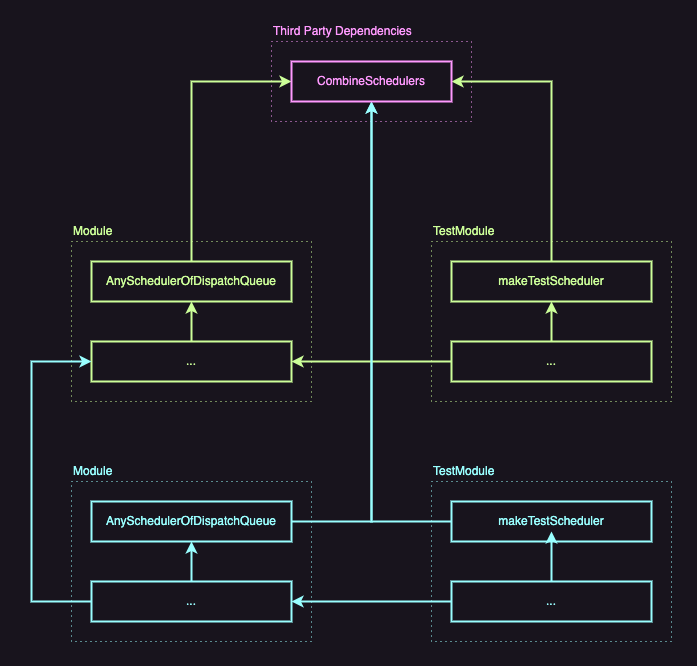

The diagram above was exported from draw.io. Its source (the exported page's mxGraphModel, read from the mxfile embedded in the PNG):
<mxGraphModel dx="1377" dy="708" grid="1" gridSize="10" guides="1" tooltips="1" connect="1" arrows="1" fold="1" page="0" pageScale="1" pageWidth="827" pageHeight="1169" math="0" shadow="0">
  <root>
    <mxCell id="0" />
    <mxCell id="1" parent="0" />
    <mxCell id="2" value="Third Party Dependencies" style="rounded=0;whiteSpace=wrap;html=1;align=left;verticalAlign=top;spacingTop=-24;dashed=1;strokeWidth=1;strokeColor=#FF99FF;fontColor=#FF99FF;dashPattern=1 4;" vertex="1" parent="1">
      <mxGeometry x="420" y="60" width="200" height="80" as="geometry" />
    </mxCell>
    <mxCell id="3" value="TestModule" style="rounded=0;whiteSpace=wrap;html=1;align=left;verticalAlign=top;spacingTop=-24;dashed=1;strokeWidth=1;strokeColor=#CCFF99;fontColor=#CCFF99;dashPattern=1 4;" vertex="1" parent="1">
      <mxGeometry x="580" y="260" width="240" height="160" as="geometry" />
    </mxCell>
    <mxCell id="4" value="Module" style="rounded=0;whiteSpace=wrap;html=1;align=left;verticalAlign=top;spacingTop=-24;dashed=1;strokeWidth=1;strokeColor=#CCFF99;fontColor=#CCFF99;dashPattern=1 4;" vertex="1" parent="1">
      <mxGeometry x="220" y="260" width="240" height="160" as="geometry" />
    </mxCell>
    <mxCell id="5" value="Module" style="rounded=0;whiteSpace=wrap;html=1;align=left;verticalAlign=top;spacingTop=-24;dashed=1;strokeWidth=1;strokeColor=#99FFFF;fontColor=#99FFFF;dashPattern=1 4;" vertex="1" parent="1">
      <mxGeometry x="220" y="500" width="240" height="160" as="geometry" />
    </mxCell>
    <mxCell id="6" value="TestModule" style="rounded=0;whiteSpace=wrap;html=1;align=left;verticalAlign=top;spacingTop=-24;dashed=1;strokeWidth=1;strokeColor=#99FFFF;fontColor=#99FFFF;dashPattern=1 4;" vertex="1" parent="1">
      <mxGeometry x="580" y="500" width="240" height="160" as="geometry" />
    </mxCell>
    <mxCell id="7" value="AnySchedulerOfDispatchQueue" style="rounded=0;whiteSpace=wrap;html=1;fontColor=#CCFF99;strokeColor=#CCFF99;strokeWidth=2;" vertex="1" parent="1">
      <mxGeometry x="240" y="280" width="200" height="40" as="geometry" />
    </mxCell>
    <mxCell id="8" value="AnySchedulerOfDispatchQueue" style="rounded=0;whiteSpace=wrap;html=1;fontColor=#99FFFF;strokeColor=#99FFFF;strokeWidth=2;" vertex="1" parent="1">
      <mxGeometry x="240" y="520" width="200" height="40" as="geometry" />
    </mxCell>
    <mxCell id="9" value="makeTestScheduler" style="rounded=0;whiteSpace=wrap;html=1;fontColor=#99FFFF;strokeColor=#99FFFF;strokeWidth=2;" vertex="1" parent="1">
      <mxGeometry x="600" y="520" width="200" height="40" as="geometry" />
    </mxCell>
    <mxCell id="10" value="makeTestScheduler" style="rounded=0;whiteSpace=wrap;html=1;fontColor=#CCFF99;strokeColor=#CCFF99;strokeWidth=2;" vertex="1" parent="1">
      <mxGeometry x="600" y="280" width="200" height="40" as="geometry" />
    </mxCell>
    <mxCell id="11" style="edgeStyle=orthogonalEdgeStyle;rounded=0;orthogonalLoop=1;jettySize=auto;html=1;strokeWidth=2;strokeColor=#CCFF99;fontColor=#CCFF99;entryX=0;entryY=0.5;entryDx=0;entryDy=0;" edge="1" source="7" target="26" parent="1">
      <mxGeometry relative="1" as="geometry">
        <mxPoint x="520" y="120" as="targetPoint" />
        <mxPoint x="-220.0000000000009" y="349.99999999999955" as="sourcePoint" />
      </mxGeometry>
    </mxCell>
    <mxCell id="12" value="..." style="rounded=0;whiteSpace=wrap;html=1;fontColor=#CCFF99;strokeColor=#CCFF99;strokeWidth=2;" vertex="1" parent="1">
      <mxGeometry x="240" y="360" width="200" height="40" as="geometry" />
    </mxCell>
    <mxCell id="13" style="edgeStyle=orthogonalEdgeStyle;rounded=0;orthogonalLoop=1;jettySize=auto;html=1;strokeWidth=2;strokeColor=#CCFF99;fontColor=#CCFF99;entryX=0.5;entryY=1;entryDx=0;entryDy=0;exitX=0.5;exitY=0;exitDx=0;exitDy=0;" edge="1" source="12" target="7" parent="1">
      <mxGeometry relative="1" as="geometry">
        <mxPoint x="-20" y="369.99999999999955" as="targetPoint" />
        <mxPoint x="-220.0000000000009" y="369.99999999999955" as="sourcePoint" />
      </mxGeometry>
    </mxCell>
    <mxCell id="14" value="..." style="rounded=0;whiteSpace=wrap;html=1;fontColor=#99FFFF;strokeColor=#99FFFF;strokeWidth=2;" vertex="1" parent="1">
      <mxGeometry x="240" y="600" width="200" height="40" as="geometry" />
    </mxCell>
    <mxCell id="15" style="edgeStyle=orthogonalEdgeStyle;rounded=0;orthogonalLoop=1;jettySize=auto;html=1;strokeWidth=2;strokeColor=#99FFFF;fontColor=#99FFFF;entryX=0.5;entryY=1;entryDx=0;entryDy=0;exitX=1;exitY=0.5;exitDx=0;exitDy=0;" edge="1" source="8" target="26" parent="1">
      <mxGeometry relative="1" as="geometry">
        <mxPoint x="640.0000000000002" y="120" as="targetPoint" />
        <mxPoint x="-220.0000000000009" y="349.99999999999955" as="sourcePoint" />
      </mxGeometry>
    </mxCell>
    <mxCell id="16" style="edgeStyle=orthogonalEdgeStyle;rounded=0;orthogonalLoop=1;jettySize=auto;html=1;strokeWidth=2;strokeColor=#99FFFF;fontColor=#99FFFF;entryX=1;entryY=0.5;entryDx=0;entryDy=0;exitX=0;exitY=0.5;exitDx=0;exitDy=0;" edge="1" source="22" target="14" parent="1">
      <mxGeometry relative="1" as="geometry">
        <mxPoint x="-20" y="349.99999999999955" as="targetPoint" />
        <mxPoint x="340" y="635" as="sourcePoint" />
      </mxGeometry>
    </mxCell>
    <mxCell id="17" style="edgeStyle=orthogonalEdgeStyle;rounded=0;orthogonalLoop=1;jettySize=auto;html=1;strokeWidth=2;strokeColor=#99FFFF;fontColor=#99FFFF;entryX=0;entryY=0.5;entryDx=0;entryDy=0;exitX=0;exitY=0.5;exitDx=0;exitDy=0;" edge="1" source="14" target="12" parent="1">
      <mxGeometry relative="1" as="geometry">
        <mxPoint x="350" y="680" as="targetPoint" />
        <mxPoint x="350" y="645" as="sourcePoint" />
        <Array as="points">
          <mxPoint x="180" y="620" />
          <mxPoint x="180" y="380" />
        </Array>
      </mxGeometry>
    </mxCell>
    <mxCell id="18" value="..." style="rounded=0;whiteSpace=wrap;html=1;fontColor=#CCFF99;strokeColor=#CCFF99;strokeWidth=2;" vertex="1" parent="1">
      <mxGeometry x="600" y="360" width="200" height="40" as="geometry" />
    </mxCell>
    <mxCell id="19" style="edgeStyle=orthogonalEdgeStyle;rounded=0;orthogonalLoop=1;jettySize=auto;html=1;strokeWidth=2;strokeColor=#CCFF99;fontColor=#CCFF99;entryX=1;entryY=0.5;entryDx=0;entryDy=0;" edge="1" source="10" target="26" parent="1">
      <mxGeometry relative="1" as="geometry">
        <mxPoint x="760.0000000000005" y="120" as="targetPoint" />
        <mxPoint x="350" y="290" as="sourcePoint" />
      </mxGeometry>
    </mxCell>
    <mxCell id="20" style="edgeStyle=orthogonalEdgeStyle;rounded=0;orthogonalLoop=1;jettySize=auto;html=1;strokeWidth=2;strokeColor=#CCFF99;fontColor=#CCFF99;entryX=0.5;entryY=1;entryDx=0;entryDy=0;exitX=0.5;exitY=0;exitDx=0;exitDy=0;" edge="1" source="18" target="10" parent="1">
      <mxGeometry relative="1" as="geometry">
        <mxPoint x="350" y="330" as="targetPoint" />
        <mxPoint x="350" y="370" as="sourcePoint" />
      </mxGeometry>
    </mxCell>
    <mxCell id="21" style="edgeStyle=orthogonalEdgeStyle;rounded=0;orthogonalLoop=1;jettySize=auto;html=1;strokeWidth=2;strokeColor=#CCFF99;fontColor=#CCFF99;entryX=1;entryY=0.5;entryDx=0;entryDy=0;exitX=0;exitY=0.5;exitDx=0;exitDy=0;" edge="1" source="18" target="12" parent="1">
      <mxGeometry relative="1" as="geometry">
        <mxPoint x="690" y="330" as="targetPoint" />
        <mxPoint x="690" y="370" as="sourcePoint" />
      </mxGeometry>
    </mxCell>
    <mxCell id="22" value="..." style="rounded=0;whiteSpace=wrap;html=1;fontColor=#99FFFF;strokeColor=#99FFFF;strokeWidth=2;" vertex="1" parent="1">
      <mxGeometry x="600" y="600" width="200" height="40" as="geometry" />
    </mxCell>
    <mxCell id="23" style="edgeStyle=orthogonalEdgeStyle;rounded=0;orthogonalLoop=1;jettySize=auto;html=1;strokeWidth=2;strokeColor=#99FFFF;fontColor=#99FFFF;entryX=0.5;entryY=1;entryDx=0;entryDy=0;exitX=0;exitY=0.5;exitDx=0;exitDy=0;" edge="1" source="9" target="26" parent="1">
      <mxGeometry relative="1" as="geometry">
        <mxPoint x="640.0000000000002" y="120" as="targetPoint" />
        <mxPoint x="450" y="630" as="sourcePoint" />
      </mxGeometry>
    </mxCell>
    <mxCell id="24" style="edgeStyle=orthogonalEdgeStyle;rounded=0;orthogonalLoop=1;jettySize=auto;html=1;strokeWidth=2;strokeColor=#99FFFF;fontColor=#99FFFF;entryX=0.5;entryY=1;entryDx=0;entryDy=0;" edge="1" target="8" parent="1">
      <mxGeometry relative="1" as="geometry">
        <mxPoint x="450" y="630" as="targetPoint" />
        <mxPoint x="340" y="600" as="sourcePoint" />
      </mxGeometry>
    </mxCell>
    <mxCell id="25" style="edgeStyle=orthogonalEdgeStyle;rounded=0;orthogonalLoop=1;jettySize=auto;html=1;strokeWidth=2;strokeColor=#99FFFF;fontColor=#99FFFF;entryX=0.5;entryY=0.75;entryDx=0;entryDy=0;exitX=0.5;exitY=0;exitDx=0;exitDy=0;entryPerimeter=0;" edge="1" source="22" target="9" parent="1">
      <mxGeometry relative="1" as="geometry">
        <mxPoint x="460" y="640" as="targetPoint" />
        <mxPoint x="620" y="640" as="sourcePoint" />
      </mxGeometry>
    </mxCell>
    <mxCell id="26" value="CombineSchedulers" style="rounded=0;whiteSpace=wrap;html=1;fontColor=#FF99FF;strokeColor=#FF99FF;strokeWidth=2;" vertex="1" parent="1">
      <mxGeometry x="440" y="80" width="160" height="40" as="geometry" />
    </mxCell>
  </root>
</mxGraphModel>